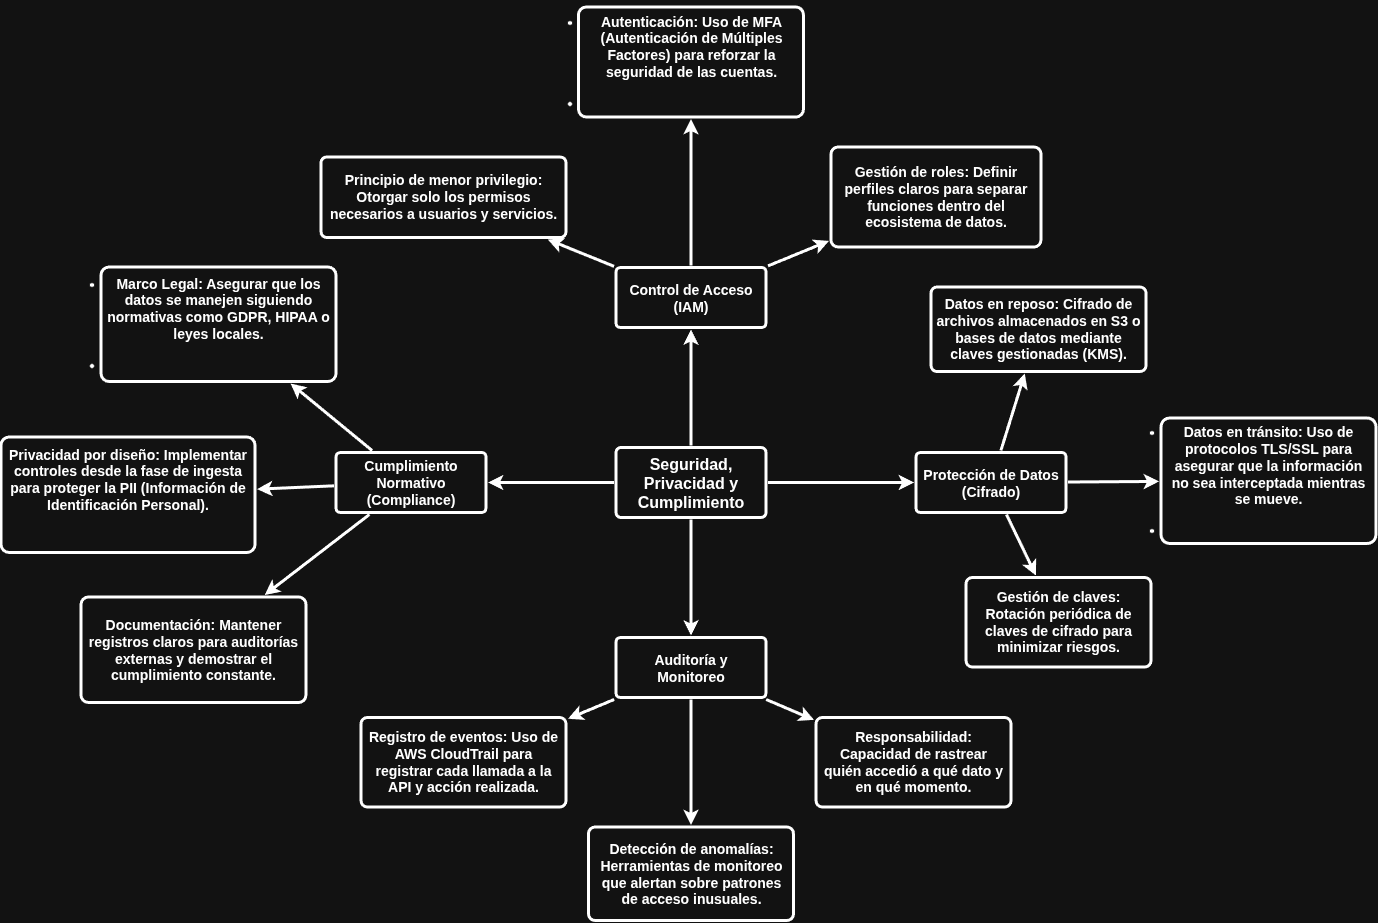

The diagram above was exported from draw.io. Its source (the exported page's mxGraphModel, read from the mxfile embedded in the PNG):
<mxGraphModel dx="2617" dy="1950" grid="1" gridSize="10" guides="1" tooltips="1" connect="1" arrows="1" fold="1" page="1" pageScale="1" pageWidth="1169" pageHeight="827" background="none" math="0" shadow="0">
  <root>
    <mxCell id="0" />
    <mxCell id="1" parent="0" />
    <mxCell id="1745" edge="1" parent="1" source="1749" style="edgeStyle=none;rounded=0;jumpStyle=none;html=1;shadow=0;labelBackgroundColor=none;startArrow=none;startFill=0;endArrow=classic;endFill=1;jettySize=auto;orthogonalLoop=1;strokeWidth=3;fontFamily=Helvetica;fontSize=16;fontColor=#23445D;spacing=5;fontStyle=1" target="1764" value="">
      <mxGeometry relative="1" as="geometry" />
    </mxCell>
    <mxCell id="1746" edge="1" parent="1" source="1749" style="edgeStyle=none;rounded=0;jumpStyle=none;html=1;shadow=0;labelBackgroundColor=none;startArrow=none;startFill=0;endArrow=classic;endFill=1;jettySize=auto;orthogonalLoop=1;strokeWidth=3;fontFamily=Helvetica;fontSize=16;fontColor=#23445D;spacing=5;fontStyle=1" target="1771" value="">
      <mxGeometry relative="1" as="geometry" />
    </mxCell>
    <mxCell id="1747" edge="1" parent="1" source="1749" style="edgeStyle=none;rounded=0;jumpStyle=none;html=1;shadow=0;labelBackgroundColor=none;startArrow=none;startFill=0;endArrow=classic;endFill=1;jettySize=auto;orthogonalLoop=1;strokeWidth=3;fontFamily=Helvetica;fontSize=16;fontColor=#23445D;spacing=5;fontStyle=1" target="1760" value="">
      <mxGeometry relative="1" as="geometry" />
    </mxCell>
    <mxCell id="1748" edge="1" parent="1" source="1749" style="edgeStyle=none;rounded=0;jumpStyle=none;html=1;shadow=0;labelBackgroundColor=none;startArrow=none;startFill=0;endArrow=classic;endFill=1;jettySize=auto;orthogonalLoop=1;strokeWidth=3;fontFamily=Helvetica;fontSize=16;fontColor=#23445D;spacing=5;fontStyle=1" target="1753" value="">
      <mxGeometry relative="1" as="geometry" />
    </mxCell>
    <mxCell id="1749" parent="1" style="rounded=1;whiteSpace=wrap;html=1;shadow=0;labelBackgroundColor=none;strokeWidth=3;fontFamily=Helvetica;fontSize=16;align=center;fontStyle=1;spacing=5;arcSize=7;perimeterSpacing=2;" value="Seguridad, Privacidad y Cumplimiento" vertex="1">
      <mxGeometry height="70" width="150" x="495" y="380.5" as="geometry" />
    </mxCell>
    <mxCell id="1750" edge="1" parent="1" source="1753" style="edgeStyle=none;rounded=1;jumpStyle=none;html=1;shadow=0;labelBackgroundColor=none;startArrow=none;startFill=0;jettySize=auto;orthogonalLoop=1;strokeWidth=3;fontFamily=Helvetica;fontSize=14;fontColor=#FFFFFF;spacing=5;fontStyle=1;" target="1756" value="">
      <mxGeometry relative="1" as="geometry" />
    </mxCell>
    <mxCell id="1751" edge="1" parent="1" source="1753" style="edgeStyle=none;rounded=1;jumpStyle=none;html=1;shadow=0;labelBackgroundColor=none;startArrow=none;startFill=0;jettySize=auto;orthogonalLoop=1;strokeWidth=3;fontFamily=Helvetica;fontSize=14;fontColor=#FFFFFF;spacing=5;fontStyle=1;" target="1755" value="">
      <mxGeometry relative="1" as="geometry" />
    </mxCell>
    <mxCell id="1752" edge="1" parent="1" source="1753" style="edgeStyle=none;rounded=1;jumpStyle=none;html=1;shadow=0;labelBackgroundColor=none;startArrow=none;startFill=0;jettySize=auto;orthogonalLoop=1;strokeWidth=3;fontFamily=Helvetica;fontSize=14;fontColor=#FFFFFF;spacing=5;fontStyle=1;" target="1754" value="">
      <mxGeometry relative="1" as="geometry" />
    </mxCell>
    <mxCell id="1753" parent="1" style="rounded=1;whiteSpace=wrap;html=1;shadow=0;labelBackgroundColor=none;strokeWidth=3;fontFamily=Helvetica;fontSize=14;align=center;spacing=5;fontStyle=1;arcSize=7;perimeterSpacing=2;" value="Cumplimiento Normativo (Compliance)" vertex="1">
      <mxGeometry height="60" width="150" x="215" y="385.5" as="geometry" />
    </mxCell>
    <mxCell id="1754" parent="1" style="rounded=1;whiteSpace=wrap;html=1;shadow=0;labelBackgroundColor=none;strokeWidth=3;fontFamily=Helvetica;fontSize=14;align=center;spacing=5;fontStyle=1;arcSize=7;perimeterSpacing=2;" value="&lt;span data-index-in-node=&quot;0&quot; data-path-to-node=&quot;2,3,1,2,0&quot;&gt;Documentación:&lt;/span&gt; Mantener registros claros para auditorías externas y demostrar el cumplimiento constante." vertex="1">
      <mxGeometry height="105.5" width="225" x="-40" y="530" as="geometry" />
    </mxCell>
    <mxCell id="1755" parent="1" style="rounded=1;whiteSpace=wrap;html=1;shadow=0;labelBackgroundColor=none;strokeWidth=3;fontFamily=Helvetica;fontSize=14;align=center;spacing=5;fontStyle=1;arcSize=7;perimeterSpacing=2;" value="&lt;li&gt;&lt;p data-path-to-node=&quot;2,3,1,1,0&quot;&gt;&lt;span data-index-in-node=&quot;0&quot; data-path-to-node=&quot;2,3,1,1,0&quot;&gt;Privacidad por diseño:&lt;/span&gt; Implementar controles desde la fase de ingesta para proteger la PII (Información de Identificación Personal).&lt;/p&gt;&lt;/li&gt;&lt;li&gt;&lt;p data-path-to-node=&quot;2,3,1,2,0&quot;&gt;&lt;/p&gt;&lt;/li&gt;" vertex="1">
      <mxGeometry height="115.5" width="254" x="-120" y="370" as="geometry" />
    </mxCell>
    <mxCell id="1756" parent="1" style="rounded=1;whiteSpace=wrap;html=1;shadow=0;labelBackgroundColor=none;strokeWidth=3;fontFamily=Helvetica;fontSize=14;align=center;spacing=5;fontStyle=1;arcSize=7;perimeterSpacing=2;" value="&lt;li&gt;&lt;p data-path-to-node=&quot;2,3,1,0,0&quot;&gt;&lt;span data-index-in-node=&quot;0&quot; data-path-to-node=&quot;2,3,1,0,0&quot;&gt;Marco Legal:&lt;/span&gt; Asegurar que los datos se manejen siguiendo normativas como GDPR, HIPAA o leyes locales.&lt;/p&gt;&lt;/li&gt;&lt;li&gt;&lt;p data-path-to-node=&quot;2,3,1,1,0&quot;&gt;&lt;/p&gt;&lt;/li&gt;" vertex="1">
      <mxGeometry height="114.5" width="235" x="-20" y="200" as="geometry" />
    </mxCell>
    <mxCell id="1757" edge="1" parent="1" source="1760" style="edgeStyle=none;rounded=0;jumpStyle=none;html=1;shadow=0;labelBackgroundColor=none;startArrow=none;startFill=0;endArrow=classic;endFill=1;jettySize=auto;orthogonalLoop=1;strokeWidth=3;fontFamily=Helvetica;fontSize=14;fontColor=#FFFFFF;spacing=5;fontStyle=1" target="1763" value="">
      <mxGeometry relative="1" as="geometry" />
    </mxCell>
    <mxCell id="1758" edge="1" parent="1" source="1760" style="edgeStyle=none;rounded=0;jumpStyle=none;html=1;shadow=0;labelBackgroundColor=none;startArrow=none;startFill=0;endArrow=classic;endFill=1;jettySize=auto;orthogonalLoop=1;strokeWidth=3;fontFamily=Helvetica;fontSize=14;fontColor=#FFFFFF;spacing=5;fontStyle=1" target="1762" value="">
      <mxGeometry relative="1" as="geometry" />
    </mxCell>
    <mxCell id="1759" edge="1" parent="1" source="1760" style="edgeStyle=none;rounded=0;jumpStyle=none;html=1;shadow=0;labelBackgroundColor=none;startArrow=none;startFill=0;endArrow=classic;endFill=1;jettySize=auto;orthogonalLoop=1;strokeWidth=3;fontFamily=Helvetica;fontSize=14;fontColor=#FFFFFF;spacing=5;fontStyle=1" target="1761" value="">
      <mxGeometry relative="1" as="geometry" />
    </mxCell>
    <mxCell id="1760" parent="1" style="rounded=1;whiteSpace=wrap;html=1;shadow=0;labelBackgroundColor=none;strokeWidth=3;fontFamily=Helvetica;fontSize=14;align=center;spacing=5;fontStyle=1;arcSize=7;perimeterSpacing=2;" value="Auditoría y Monitoreo" vertex="1">
      <mxGeometry height="60" width="150" x="495" y="570.5" as="geometry" />
    </mxCell>
    <mxCell id="1761" parent="1" style="rounded=1;whiteSpace=wrap;html=1;shadow=0;labelBackgroundColor=none;strokeWidth=3;fontFamily=Helvetica;fontSize=14;align=center;spacing=5;arcSize=7;perimeterSpacing=2;fontStyle=1" value="&lt;span data-index-in-node=&quot;0&quot; data-path-to-node=&quot;2,2,1,2,0&quot;&gt;Responsabilidad:&lt;/span&gt; Capacidad de rastrear quién accedió a qué dato y en qué momento." vertex="1">
      <mxGeometry height="89.5" width="195" x="695" y="650.5" as="geometry" />
    </mxCell>
    <mxCell id="1762" parent="1" style="rounded=1;whiteSpace=wrap;html=1;shadow=0;labelBackgroundColor=none;strokeWidth=3;fontFamily=Helvetica;fontSize=14;align=center;spacing=5;arcSize=7;perimeterSpacing=2;fontStyle=1" value="&lt;span data-index-in-node=&quot;0&quot; data-path-to-node=&quot;2,2,1,1,0&quot;&gt;Detección de anomalías:&lt;/span&gt; Herramientas de monitoreo que alertan sobre patrones de acceso inusuales." vertex="1">
      <mxGeometry height="93.5" width="205" x="467.5" y="760" as="geometry" />
    </mxCell>
    <mxCell id="1763" parent="1" style="rounded=1;whiteSpace=wrap;html=1;shadow=0;labelBackgroundColor=none;strokeWidth=3;fontFamily=Helvetica;fontSize=14;align=center;spacing=5;arcSize=7;perimeterSpacing=2;fontStyle=1" value="&lt;span data-index-in-node=&quot;0&quot; data-path-to-node=&quot;2,2,1,0,0&quot;&gt;Registro de eventos:&lt;/span&gt; Uso de AWS CloudTrail para registrar cada llamada a la API y acción realizada." vertex="1">
      <mxGeometry height="89.5" width="205" x="240" y="650.5" as="geometry" />
    </mxCell>
    <mxCell id="1764" parent="1" style="rounded=1;whiteSpace=wrap;html=1;shadow=0;labelBackgroundColor=none;strokeWidth=3;fontFamily=Helvetica;fontSize=14;align=center;spacing=5;fontStyle=1;arcSize=7;perimeterSpacing=2;" value="Control de Acceso (IAM)" vertex="1">
      <mxGeometry height="60" width="150" x="495" y="200.5" as="geometry" />
    </mxCell>
    <mxCell id="1765" parent="1" style="rounded=1;whiteSpace=wrap;html=1;shadow=0;labelBackgroundColor=none;strokeWidth=3;fontFamily=Helvetica;fontSize=14;align=center;spacing=5;arcSize=7;perimeterSpacing=2;fontStyle=1" value="&lt;span data-index-in-node=&quot;0&quot; data-path-to-node=&quot;2,0,1,2,0&quot;&gt;Gestión de roles:&lt;/span&gt; Definir perfiles claros para separar funciones dentro del ecosistema de datos." vertex="1">
      <mxGeometry height="100" width="210" x="710" y="80" as="geometry" />
    </mxCell>
    <mxCell id="1766" edge="1" parent="1" source="1764" style="edgeStyle=none;rounded=0;jumpStyle=none;html=1;shadow=0;labelBackgroundColor=none;startArrow=none;startFill=0;endArrow=classic;endFill=1;jettySize=auto;orthogonalLoop=1;strokeWidth=3;fontFamily=Helvetica;fontSize=14;fontColor=#FFFFFF;spacing=5;fontStyle=1" target="1765" value="">
      <mxGeometry relative="1" as="geometry" />
    </mxCell>
    <mxCell id="1767" parent="1" style="rounded=1;whiteSpace=wrap;html=1;shadow=0;labelBackgroundColor=none;strokeWidth=3;fontFamily=Helvetica;fontSize=14;align=center;spacing=5;arcSize=7;perimeterSpacing=2;fontStyle=1" value="&lt;li&gt;&lt;p data-path-to-node=&quot;2,0,1,1,0&quot;&gt;&lt;span data-index-in-node=&quot;0&quot; data-path-to-node=&quot;2,0,1,1,0&quot;&gt;Autenticación:&lt;/span&gt; Uso de MFA (Autenticación de Múltiples Factores) para reforzar la seguridad de las cuentas.&lt;/p&gt;&lt;/li&gt;&lt;li&gt;&lt;p data-path-to-node=&quot;2,0,1,2,0&quot;&gt;&lt;/p&gt;&lt;/li&gt;" vertex="1">
      <mxGeometry height="110" width="225" x="457.5" y="-60" as="geometry" />
    </mxCell>
    <mxCell id="1768" edge="1" parent="1" source="1764" style="edgeStyle=none;rounded=0;jumpStyle=none;html=1;shadow=0;labelBackgroundColor=none;startArrow=none;startFill=0;endArrow=classic;endFill=1;jettySize=auto;orthogonalLoop=1;strokeWidth=3;fontFamily=Helvetica;fontSize=14;fontColor=#FFFFFF;spacing=5;fontStyle=1" target="1767" value="">
      <mxGeometry relative="1" as="geometry" />
    </mxCell>
    <mxCell id="1769" parent="1" style="rounded=1;whiteSpace=wrap;html=1;shadow=0;labelBackgroundColor=none;strokeWidth=3;fontFamily=Helvetica;fontSize=14;align=center;spacing=5;arcSize=7;perimeterSpacing=2;fontStyle=1" value="&lt;span data-index-in-node=&quot;0&quot; data-path-to-node=&quot;2,0,1,0,0&quot;&gt;Principio de menor privilegio:&lt;/span&gt; Otorgar solo los permisos necesarios a usuarios y servicios." vertex="1">
      <mxGeometry height="80.5" width="245" x="200" y="90" as="geometry" />
    </mxCell>
    <mxCell id="1770" edge="1" parent="1" source="1764" style="edgeStyle=none;rounded=0;jumpStyle=none;html=1;shadow=0;labelBackgroundColor=none;startArrow=none;startFill=0;endArrow=classic;endFill=1;jettySize=auto;orthogonalLoop=1;strokeWidth=3;fontFamily=Helvetica;fontSize=14;fontColor=#FFFFFF;spacing=5;fontStyle=1" target="1769" value="">
      <mxGeometry relative="1" as="geometry" />
    </mxCell>
    <mxCell id="1771" parent="1" style="rounded=1;whiteSpace=wrap;html=1;shadow=0;labelBackgroundColor=none;strokeWidth=3;fontFamily=Helvetica;fontSize=14;align=center;spacing=5;fontStyle=1;arcSize=7;perimeterSpacing=2;" value="Protección de Datos (Cifrado)" vertex="1">
      <mxGeometry height="60" width="150" x="795" y="385.4999999999999" as="geometry" />
    </mxCell>
    <mxCell id="1774" parent="1" style="rounded=1;whiteSpace=wrap;html=1;shadow=0;labelBackgroundColor=none;strokeWidth=3;fontFamily=Helvetica;fontSize=14;align=center;spacing=5;fontStyle=1;arcSize=7;perimeterSpacing=2;" value="&lt;span data-index-in-node=&quot;0&quot; data-path-to-node=&quot;2,1,1,2,0&quot;&gt;Gestión de claves:&lt;/span&gt; Rotación periódica de claves de cifrado para minimizar riesgos." vertex="1">
      <mxGeometry height="89.5" width="185" x="845" y="510.5" as="geometry" />
    </mxCell>
    <mxCell id="1775" edge="1" parent="1" source="1771" style="edgeStyle=none;rounded=1;jumpStyle=none;html=1;shadow=0;labelBackgroundColor=none;startArrow=none;startFill=0;jettySize=auto;orthogonalLoop=1;strokeWidth=3;fontFamily=Helvetica;fontSize=14;fontColor=#FFFFFF;spacing=5;fontStyle=1;" target="1774" value="">
      <mxGeometry relative="1" as="geometry" />
    </mxCell>
    <mxCell id="1776" parent="1" style="rounded=1;whiteSpace=wrap;html=1;shadow=0;labelBackgroundColor=none;strokeWidth=3;fontFamily=Helvetica;fontSize=14;align=center;spacing=5;fontStyle=1;arcSize=7;perimeterSpacing=2;" value="&lt;li&gt;&lt;p data-path-to-node=&quot;2,1,1,1,0&quot;&gt;&lt;span data-index-in-node=&quot;0&quot; data-path-to-node=&quot;2,1,1,1,0&quot;&gt;Datos en tránsito:&lt;/span&gt; Uso de protocolos TLS/SSL para asegurar que la información no sea interceptada mientras se mueve.&lt;/p&gt;&lt;/li&gt;&lt;li&gt;&lt;p data-path-to-node=&quot;2,1,1,2,0&quot;&gt;&lt;/p&gt;&lt;/li&gt;" vertex="1">
      <mxGeometry height="125.5" width="215" x="1040" y="351" as="geometry" />
    </mxCell>
    <mxCell id="1777" edge="1" parent="1" source="1771" style="edgeStyle=none;rounded=1;jumpStyle=none;html=1;shadow=0;labelBackgroundColor=none;startArrow=none;startFill=0;jettySize=auto;orthogonalLoop=1;strokeWidth=3;fontFamily=Helvetica;fontSize=14;fontColor=#FFFFFF;spacing=5;fontStyle=1;" target="1776" value="">
      <mxGeometry relative="1" as="geometry" />
    </mxCell>
    <mxCell id="1778" parent="1" style="rounded=1;whiteSpace=wrap;html=1;shadow=0;labelBackgroundColor=none;strokeWidth=3;fontFamily=Helvetica;fontSize=14;align=center;spacing=5;fontStyle=1;arcSize=7;perimeterSpacing=2;" value="&lt;span data-index-in-node=&quot;0&quot; data-path-to-node=&quot;2,1,1,0,0&quot;&gt;Datos en reposo:&lt;/span&gt; Cifrado de archivos almacenados en S3 o bases de datos mediante claves gestionadas (KMS)." vertex="1">
      <mxGeometry height="84.5" width="215" x="810" y="220" as="geometry" />
    </mxCell>
    <mxCell id="1779" edge="1" parent="1" source="1771" style="edgeStyle=none;rounded=1;jumpStyle=none;html=1;shadow=0;labelBackgroundColor=none;startArrow=none;startFill=0;jettySize=auto;orthogonalLoop=1;strokeWidth=3;fontFamily=Helvetica;fontSize=14;fontColor=#FFFFFF;spacing=5;fontStyle=1;" target="1778" value="">
      <mxGeometry relative="1" as="geometry" />
    </mxCell>
  </root>
</mxGraphModel>